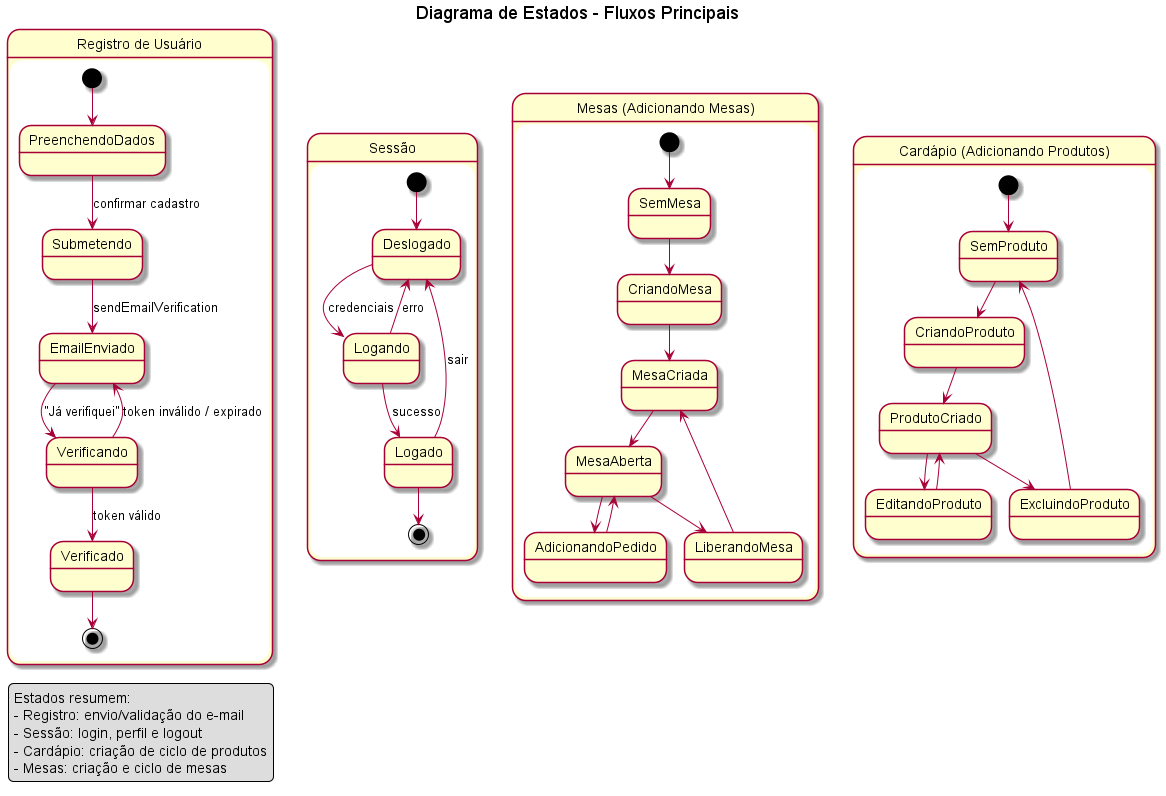

The diagram above was rendered by PlantUML. Its source (embedded in the PNG):
@startuml
title Diagrama de Estados - Fluxos Principais

state "Registro de Usuário" as Registro {
  [*] --> PreenchendoDados
  PreenchendoDados --> Submetendo : confirmar cadastro
  Submetendo --> EmailEnviado : sendEmailVerification
  EmailEnviado --> Verificando : "Já verifiquei"
  Verificando --> Verificado : token válido
  Verificando --> EmailEnviado : token inválido / expirado
  Verificado --> [*]
}

state "Sessão" as Sessao {
  [*] --> Deslogado
  Deslogado --> Logando : credenciais
  Logando --> Logado : sucesso
  Logando --> Deslogado : erro
  Logado --> [*]
  Logado --> Deslogado : sair
}

state "Mesas (Adicionando Mesas)" as Mesas {
  [*] --> SemMesa
  SemMesa --> CriandoMesa
  CriandoMesa -->  MesaCriada
  MesaCriada --> MesaAberta
  MesaAberta --> AdicionandoPedido
  MesaAberta --> LiberandoMesa
  AdicionandoPedido --> MesaAberta
  LiberandoMesa --> MesaCriada
}

state "Cardápio (Adicionando Produtos)" as Cardapio {
  [*] --> SemProduto
  SemProduto --> CriandoProduto
  CriandoProduto --> ProdutoCriado
  ProdutoCriado --> EditandoProduto
  ProdutoCriado --> ExcluindoProduto
  EditandoProduto --> ProdutoCriado
  ExcluindoProduto --> SemProduto
}

legend left
Estados resumem:
- Registro: envio/validação do e-mail
- Sessão: login, perfil e logout
- Cardápio: criação de ciclo de produtos
- Mesas: criação e ciclo de mesas
endlegend
@enduml